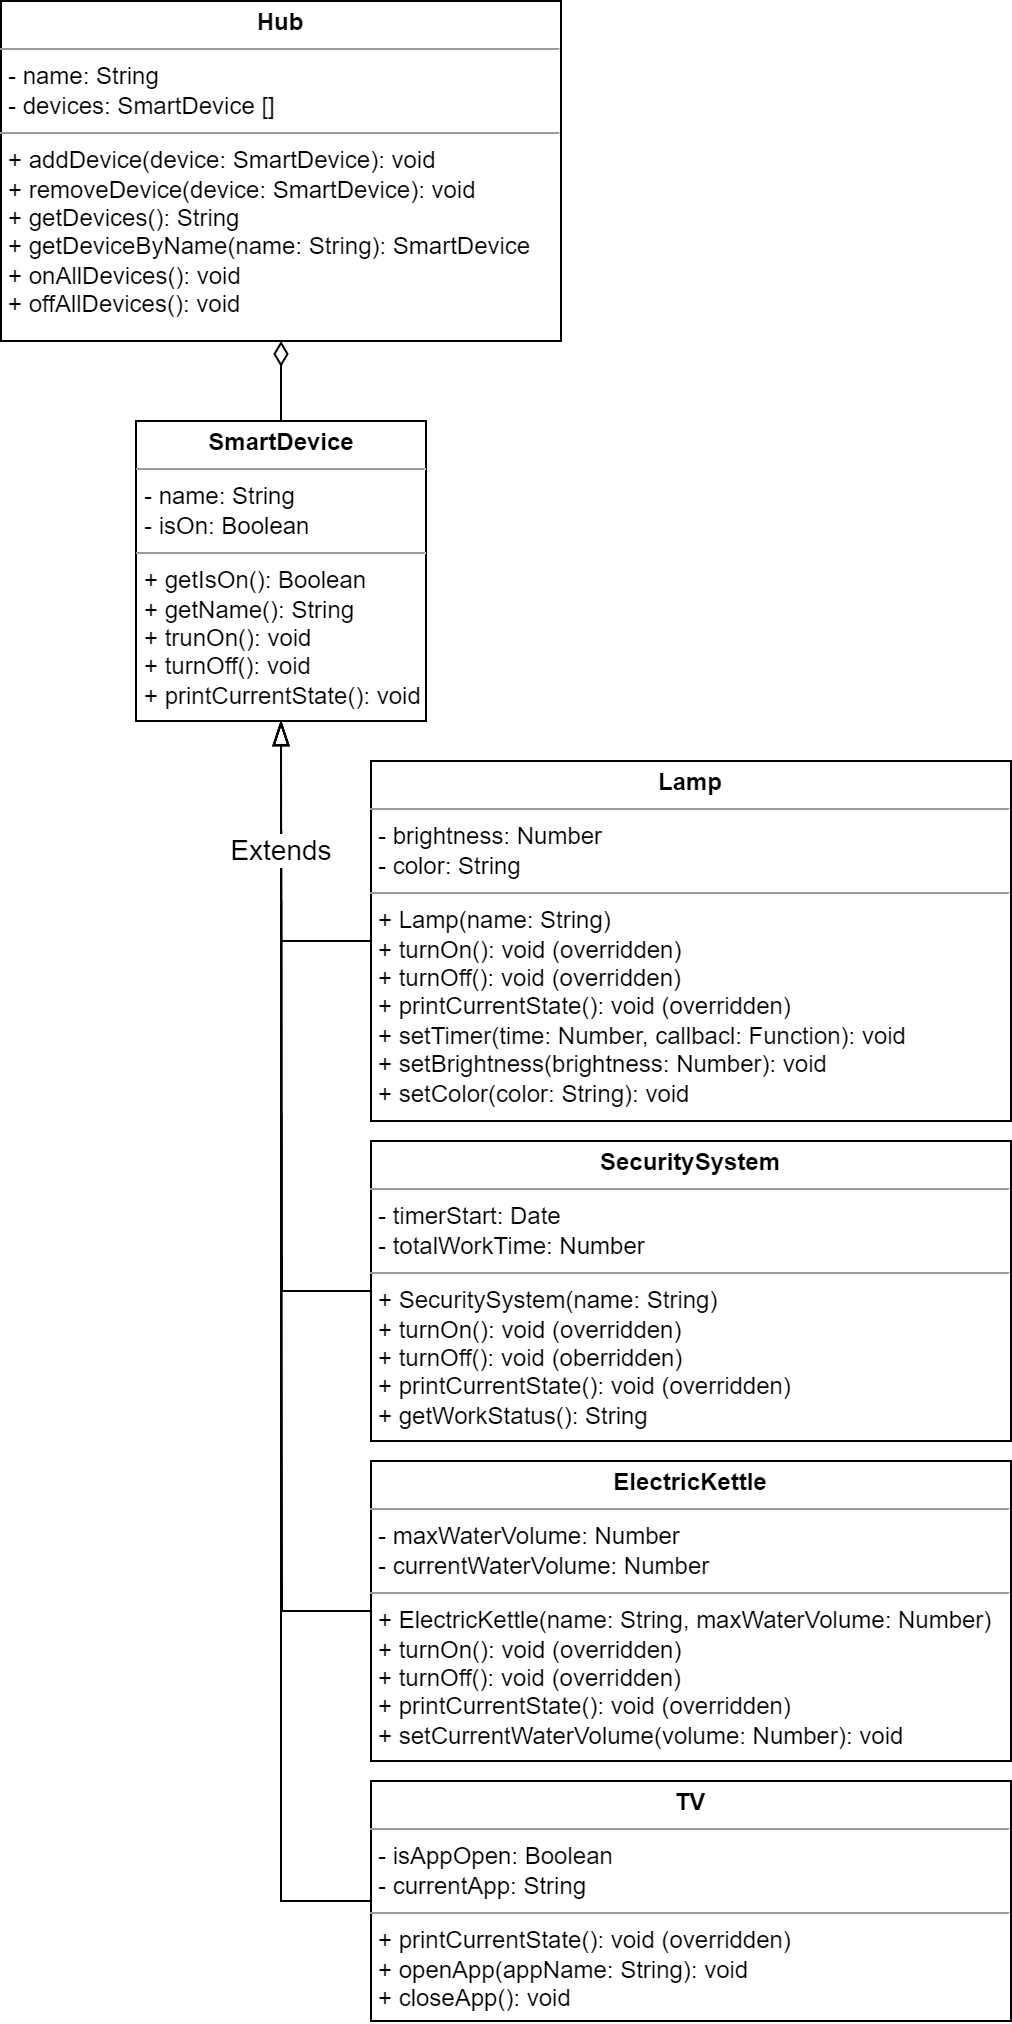

The diagram above was exported from draw.io. Its source (the exported page's mxGraphModel, read from the mxfile embedded in the PNG):
<mxGraphModel dx="1150" dy="653" grid="1" gridSize="10" guides="1" tooltips="1" connect="1" arrows="1" fold="1" page="1" pageScale="1" pageWidth="850" pageHeight="1100" background="none" math="0" shadow="0">
  <root>
    <mxCell id="0" />
    <mxCell id="1" parent="0" />
    <mxCell id="5d2195bd80daf111-18" value="&lt;p style=&quot;margin:0px;margin-top:4px;text-align:center;&quot;&gt;&lt;b&gt;Hub&lt;/b&gt;&lt;/p&gt;&lt;hr size=&quot;1&quot;&gt;&lt;p style=&quot;margin:0px;margin-left:4px;&quot;&gt;- name: String&lt;br&gt;- devices: SmartDevice []&lt;/p&gt;&lt;hr size=&quot;1&quot;&gt;&lt;p style=&quot;margin:0px;margin-left:4px;&quot;&gt;+&amp;nbsp;addDevice(device: SmartDevice): void&lt;br&gt;+&amp;nbsp;removeDevice(device: SmartDevice): void&lt;/p&gt;&lt;p style=&quot;margin:0px;margin-left:4px;&quot;&gt;+&amp;nbsp;getDevices(): String&lt;br&gt;&lt;/p&gt;&lt;p style=&quot;margin:0px;margin-left:4px;&quot;&gt;+&amp;nbsp;getDeviceByName(name: String): SmartDevice&lt;br&gt;&lt;/p&gt;&lt;p style=&quot;margin:0px;margin-left:4px;&quot;&gt;+&amp;nbsp;onAllDevices(): void&lt;br&gt;&lt;/p&gt;&lt;p style=&quot;margin:0px;margin-left:4px;&quot;&gt;+&amp;nbsp;offAllDevices(): void&lt;br&gt;&lt;/p&gt;&lt;p style=&quot;margin:0px;margin-left:4px;&quot;&gt;&lt;br&gt;&lt;/p&gt;" style="verticalAlign=top;align=left;overflow=fill;fontSize=12;fontFamily=Helvetica;html=1;rounded=0;shadow=0;comic=0;labelBackgroundColor=none;strokeWidth=1" parent="1" vertex="1">
      <mxGeometry x="145" y="20" width="280" height="170" as="geometry" />
    </mxCell>
    <mxCell id="QtwfWSsJIYkjQGogG-nV-22" style="edgeStyle=orthogonalEdgeStyle;rounded=0;orthogonalLoop=1;jettySize=auto;html=1;exitX=0.5;exitY=0;exitDx=0;exitDy=0;entryX=0.5;entryY=1;entryDx=0;entryDy=0;endArrow=diamondThin;endFill=0;strokeWidth=1;endSize=10;" parent="1" source="QtwfWSsJIYkjQGogG-nV-2" target="5d2195bd80daf111-18" edge="1">
      <mxGeometry relative="1" as="geometry" />
    </mxCell>
    <mxCell id="QtwfWSsJIYkjQGogG-nV-2" value="&lt;p style=&quot;margin:0px;margin-top:4px;text-align:center;&quot;&gt;&lt;b&gt;SmartDevice&lt;/b&gt;&lt;/p&gt;&lt;hr size=&quot;1&quot;&gt;&lt;p style=&quot;margin:0px;margin-left:4px;&quot;&gt;- name: String&lt;br&gt;- isOn: Boolean&lt;/p&gt;&lt;hr size=&quot;1&quot;&gt;&lt;p style=&quot;margin:0px;margin-left:4px;&quot;&gt;+&amp;nbsp;getIsOn(): Boolean&lt;br style=&quot;border-color: var(--border-color);&quot;&gt;+&amp;nbsp;getName(): String&lt;br&gt;&lt;/p&gt;&lt;p style=&quot;margin:0px;margin-left:4px;&quot;&gt;+&amp;nbsp;trunOn(): void&lt;br&gt;+&amp;nbsp;turnOff(): void&lt;/p&gt;&lt;p style=&quot;margin:0px;margin-left:4px;&quot;&gt;+ printCurrentState(): void&lt;/p&gt;&lt;p style=&quot;margin:0px;margin-left:4px;&quot;&gt;&lt;br&gt;&lt;/p&gt;" style="verticalAlign=top;align=left;overflow=fill;fontSize=12;fontFamily=Helvetica;html=1;rounded=0;shadow=0;comic=0;labelBackgroundColor=none;strokeWidth=1" parent="1" vertex="1">
      <mxGeometry x="212.5" y="230" width="145" height="150" as="geometry" />
    </mxCell>
    <mxCell id="QtwfWSsJIYkjQGogG-nV-23" style="edgeStyle=orthogonalEdgeStyle;rounded=0;orthogonalLoop=1;jettySize=auto;html=1;exitX=0;exitY=0.5;exitDx=0;exitDy=0;entryX=0.5;entryY=1;entryDx=0;entryDy=0;endArrow=blockThin;endFill=0;startSize=6;endSize=10;" parent="1" source="QtwfWSsJIYkjQGogG-nV-3" target="QtwfWSsJIYkjQGogG-nV-2" edge="1">
      <mxGeometry relative="1" as="geometry" />
    </mxCell>
    <mxCell id="QtwfWSsJIYkjQGogG-nV-3" value="&lt;p style=&quot;margin:0px;margin-top:4px;text-align:center;&quot;&gt;&lt;b&gt;Lamp&lt;/b&gt;&lt;/p&gt;&lt;hr size=&quot;1&quot;&gt;&lt;p style=&quot;margin:0px;margin-left:4px;&quot;&gt;- brightness: Number&lt;br&gt;- color: String&lt;/p&gt;&lt;hr size=&quot;1&quot;&gt;&lt;p style=&quot;border-color: var(--border-color); margin: 0px 0px 0px 4px;&quot;&gt;+ Lamp(name: String)&lt;br style=&quot;border-color: var(--border-color);&quot;&gt;&lt;/p&gt;&lt;p style=&quot;border-color: var(--border-color); margin: 0px 0px 0px 4px;&quot;&gt;+&amp;nbsp;turnOn(): void (overridden)&lt;br style=&quot;border-color: var(--border-color);&quot;&gt;+ turnOff(): void (overridden)&lt;/p&gt;&lt;p style=&quot;border-color: var(--border-color); margin: 0px 0px 0px 4px;&quot;&gt;+ printCurrentState(): void (overridden)&lt;/p&gt;&lt;p style=&quot;border-color: var(--border-color); margin: 0px 0px 0px 4px;&quot;&gt;+ setTimer(time: Number, callbacl: Function): void&lt;/p&gt;&lt;p style=&quot;margin:0px;margin-left:4px;&quot;&gt;&lt;span style=&quot;background-color: initial;&quot;&gt;+ setBrightness(brightness: Number): void&lt;/span&gt;&lt;br&gt;&lt;/p&gt;&lt;p style=&quot;margin:0px;margin-left:4px;&quot;&gt;+ setColor(color: String): void&lt;br&gt;&lt;/p&gt;" style="verticalAlign=top;align=left;overflow=fill;fontSize=12;fontFamily=Helvetica;html=1;rounded=0;shadow=0;comic=0;labelBackgroundColor=none;strokeWidth=1" parent="1" vertex="1">
      <mxGeometry x="330" y="400" width="320" height="180" as="geometry" />
    </mxCell>
    <mxCell id="QtwfWSsJIYkjQGogG-nV-4" value="&lt;p style=&quot;margin:0px;margin-top:4px;text-align:center;&quot;&gt;&lt;b&gt;SecuritySystem&lt;/b&gt;&lt;/p&gt;&lt;hr size=&quot;1&quot;&gt;&lt;p style=&quot;margin:0px;margin-left:4px;&quot;&gt;- timerStart: Date&lt;br&gt;- totalWorkTime: Number&lt;/p&gt;&lt;hr size=&quot;1&quot;&gt;&lt;p style=&quot;border-color: var(--border-color); margin: 0px 0px 0px 4px;&quot;&gt;+&amp;nbsp;SecuritySystem(name: String)&lt;br style=&quot;border-color: var(--border-color);&quot;&gt;&lt;/p&gt;&lt;p style=&quot;border-color: var(--border-color); margin: 0px 0px 0px 4px;&quot;&gt;+&amp;nbsp;turnOn(): void (overridden)&lt;/p&gt;&lt;p style=&quot;margin:0px;margin-left:4px;&quot;&gt;+&amp;nbsp;turnOff(): void (oberridden)&lt;br&gt;&lt;/p&gt;&lt;p style=&quot;margin:0px;margin-left:4px;&quot;&gt;+ printCurrentState(): void (overridden)&lt;br&gt;&lt;/p&gt;&lt;p style=&quot;margin:0px;margin-left:4px;&quot;&gt;+&amp;nbsp;getWorkStatus(): String&amp;nbsp;&lt;br&gt;&lt;/p&gt;" style="verticalAlign=top;align=left;overflow=fill;fontSize=12;fontFamily=Helvetica;html=1;rounded=0;shadow=0;comic=0;labelBackgroundColor=none;strokeWidth=1" parent="1" vertex="1">
      <mxGeometry x="330" y="590" width="320" height="150" as="geometry" />
    </mxCell>
    <mxCell id="QtwfWSsJIYkjQGogG-nV-5" value="&lt;p style=&quot;margin:0px;margin-top:4px;text-align:center;&quot;&gt;&lt;b&gt;ElectricKettle&lt;/b&gt;&lt;/p&gt;&lt;hr size=&quot;1&quot;&gt;&lt;p style=&quot;margin:0px;margin-left:4px;&quot;&gt;- maxWaterVolume: Number&lt;br&gt;- currentWaterVolume: Number&lt;/p&gt;&lt;hr size=&quot;1&quot;&gt;&lt;p style=&quot;margin:0px;margin-left:4px;&quot;&gt;+&amp;nbsp;ElectricKettle(name: String, maxWaterVolume: Number)&lt;br&gt;&lt;/p&gt;&lt;p style=&quot;margin:0px;margin-left:4px;&quot;&gt;+&amp;nbsp;turnOn(): void (overridden)&lt;br&gt;&lt;/p&gt;&lt;p style=&quot;margin:0px;margin-left:4px;&quot;&gt;+&amp;nbsp;turnOff(): void (overridden)&lt;br&gt;&lt;/p&gt;&lt;p style=&quot;margin:0px;margin-left:4px;&quot;&gt;+ printCurrentState(): void (overridden)&lt;br&gt;&lt;/p&gt;&lt;p style=&quot;margin:0px;margin-left:4px;&quot;&gt;+&amp;nbsp;setCurrentWaterVolume(volume: Number): void&lt;br&gt;&lt;/p&gt;" style="verticalAlign=top;align=left;overflow=fill;fontSize=12;fontFamily=Helvetica;html=1;rounded=0;shadow=0;comic=0;labelBackgroundColor=none;strokeWidth=1" parent="1" vertex="1">
      <mxGeometry x="330" y="750" width="320" height="150" as="geometry" />
    </mxCell>
    <mxCell id="QtwfWSsJIYkjQGogG-nV-6" value="&lt;p style=&quot;margin:0px;margin-top:4px;text-align:center;&quot;&gt;&lt;b&gt;TV&lt;/b&gt;&lt;/p&gt;&lt;hr size=&quot;1&quot;&gt;&lt;p style=&quot;margin:0px;margin-left:4px;&quot;&gt;- isAppOpen: Boolean&lt;br&gt;- currentApp: String&lt;/p&gt;&lt;hr size=&quot;1&quot;&gt;&lt;p style=&quot;margin:0px;margin-left:4px;&quot;&gt;+ printCurrentState(): void (overridden)&lt;br&gt;&lt;/p&gt;&lt;p style=&quot;margin:0px;margin-left:4px;&quot;&gt;+&amp;nbsp;openApp(appName: String): void&lt;br&gt;&lt;/p&gt;&lt;p style=&quot;margin:0px;margin-left:4px;&quot;&gt;+&amp;nbsp;closeApp(): void&lt;br&gt;&lt;/p&gt;" style="verticalAlign=top;align=left;overflow=fill;fontSize=12;fontFamily=Helvetica;html=1;rounded=0;shadow=0;comic=0;labelBackgroundColor=none;strokeWidth=1" parent="1" vertex="1">
      <mxGeometry x="330" y="910" width="320" height="120" as="geometry" />
    </mxCell>
    <mxCell id="QtwfWSsJIYkjQGogG-nV-24" style="edgeStyle=orthogonalEdgeStyle;rounded=0;orthogonalLoop=1;jettySize=auto;html=1;exitX=0;exitY=0.5;exitDx=0;exitDy=0;endArrow=blockThin;endFill=0;startSize=6;endSize=10;" parent="1" source="QtwfWSsJIYkjQGogG-nV-4" edge="1">
      <mxGeometry relative="1" as="geometry">
        <mxPoint x="320" y="505" as="sourcePoint" />
        <mxPoint x="285" y="380" as="targetPoint" />
      </mxGeometry>
    </mxCell>
    <mxCell id="QtwfWSsJIYkjQGogG-nV-25" style="edgeStyle=orthogonalEdgeStyle;rounded=0;orthogonalLoop=1;jettySize=auto;html=1;exitX=0;exitY=0.5;exitDx=0;exitDy=0;endArrow=blockThin;endFill=0;startSize=6;endSize=10;" parent="1" source="QtwfWSsJIYkjQGogG-nV-5" edge="1">
      <mxGeometry relative="1" as="geometry">
        <mxPoint x="320" y="670" as="sourcePoint" />
        <mxPoint x="285" y="380" as="targetPoint" />
      </mxGeometry>
    </mxCell>
    <mxCell id="QtwfWSsJIYkjQGogG-nV-26" style="edgeStyle=orthogonalEdgeStyle;rounded=0;orthogonalLoop=1;jettySize=auto;html=1;exitX=0;exitY=0.5;exitDx=0;exitDy=0;entryX=0.5;entryY=1;entryDx=0;entryDy=0;endArrow=blockThin;endFill=0;startSize=6;endSize=10;" parent="1" source="QtwfWSsJIYkjQGogG-nV-6" edge="1" target="QtwfWSsJIYkjQGogG-nV-2">
      <mxGeometry relative="1" as="geometry">
        <mxPoint x="320" y="820" as="sourcePoint" />
        <mxPoint x="285" y="370" as="targetPoint" />
      </mxGeometry>
    </mxCell>
    <mxCell id="QtwfWSsJIYkjQGogG-nV-27" value="&lt;font style=&quot;font-size: 14px;&quot;&gt;Extends&lt;/font&gt;" style="edgeLabel;html=1;align=center;verticalAlign=middle;resizable=0;points=[];" parent="QtwfWSsJIYkjQGogG-nV-26" connectable="0" vertex="1">
      <mxGeometry x="0.7982" y="-2" relative="1" as="geometry">
        <mxPoint x="-2" as="offset" />
      </mxGeometry>
    </mxCell>
  </root>
</mxGraphModel>